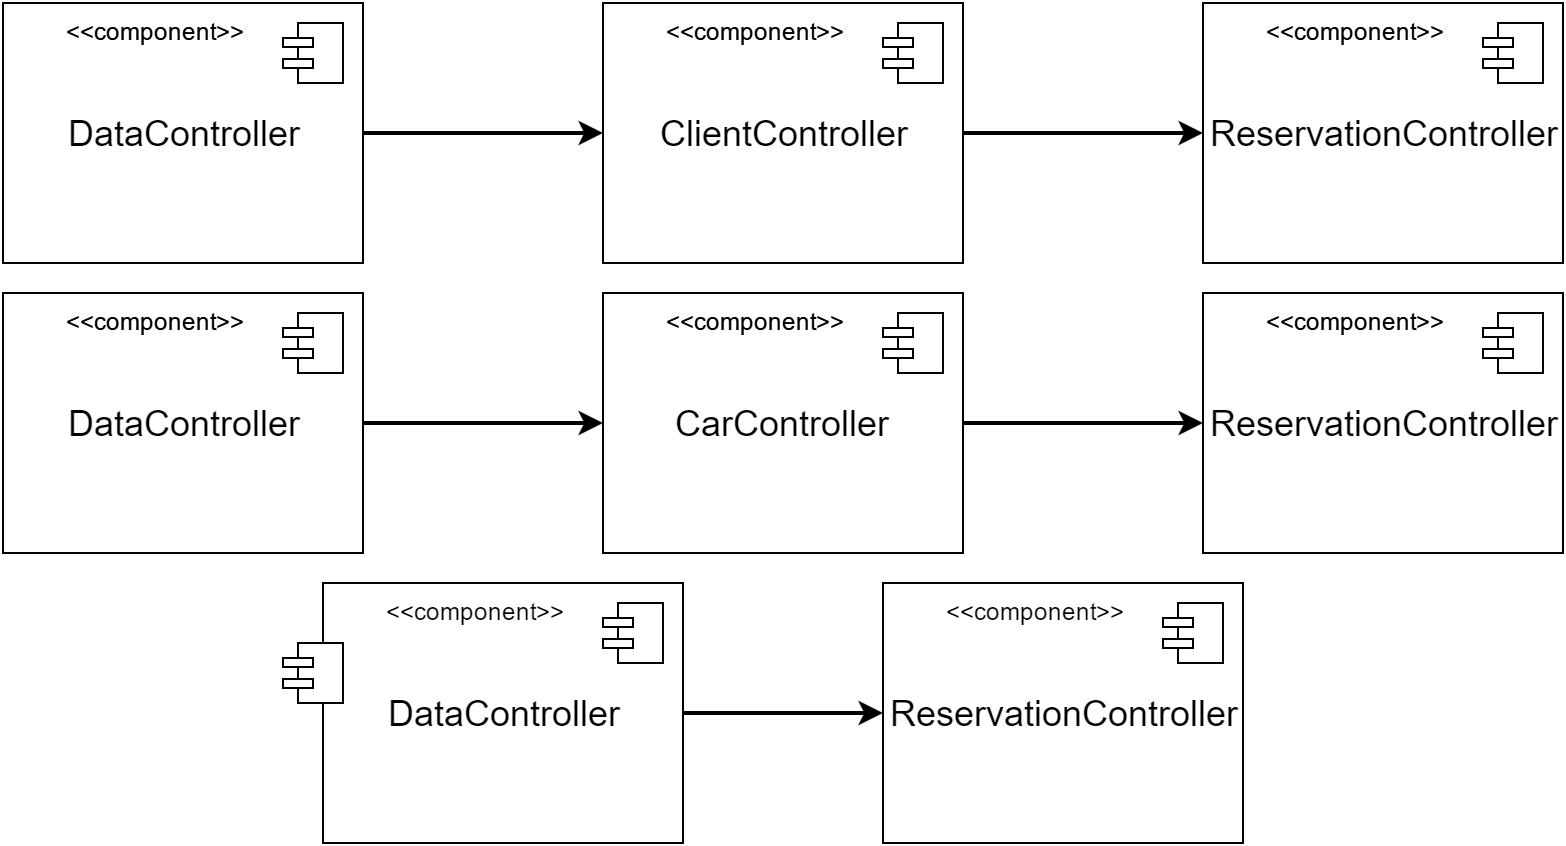

The diagram above was exported from draw.io. Its source (the exported page's mxGraphModel, read from the mxfile embedded in the PNG):
<mxGraphModel dx="1426" dy="683" grid="1" gridSize="10" guides="1" tooltips="1" connect="1" arrows="1" fold="1" page="1" pageScale="1" pageWidth="826" pageHeight="1169" background="#ffffff" math="0" shadow="0">
  <root>
    <mxCell id="0" />
    <mxCell id="1" parent="0" />
    <mxCell id="2" value="" style="group" parent="1" vertex="1" connectable="0">
      <mxGeometry x="23" y="385" width="180" height="130" as="geometry" />
    </mxCell>
    <mxCell id="3" value="&lt;span style=&quot;font-size: 18px&quot;&gt;DataController&lt;/span&gt;" style="whiteSpace=wrap;html=1;strokeWidth=1;fillColor=none;gradientColor=#ffffff;" parent="2" vertex="1">
      <mxGeometry width="180" height="130" as="geometry" />
    </mxCell>
    <mxCell id="4" value="" style="html=1;whiteSpace=wrap;fillColor=#ffffff;strokeColor=#000000;shape=mxgraph.archimate3.component;" parent="2" vertex="1">
      <mxGeometry x="140" y="10" width="30" height="30" as="geometry" />
    </mxCell>
    <mxCell id="5" value="&amp;lt;&amp;lt;component&amp;gt;&amp;gt;" style="text;html=1;resizable=0;points=[];autosize=1;align=left;verticalAlign=top;spacingTop=-4;" parent="2" vertex="1">
      <mxGeometry x="30" y="5" width="100" height="20" as="geometry" />
    </mxCell>
    <mxCell id="7" value="" style="html=1;whiteSpace=wrap;fillColor=#ffffff;strokeColor=#000000;shape=mxgraph.archimate3.component;" parent="1" vertex="1">
      <mxGeometry x="163" y="395" width="30" height="30" as="geometry" />
    </mxCell>
    <mxCell id="8" value="&amp;lt;&amp;lt;component&amp;gt;&amp;gt;" style="text;html=1;resizable=0;points=[];autosize=1;align=left;verticalAlign=top;spacingTop=-4;" parent="1" vertex="1">
      <mxGeometry x="53" y="390" width="100" height="20" as="geometry" />
    </mxCell>
    <mxCell id="9" value="" style="group" parent="1" vertex="1" connectable="0">
      <mxGeometry x="323" y="385" width="180" height="130" as="geometry" />
    </mxCell>
    <mxCell id="10" value="&lt;font style=&quot;font-size: 18px&quot;&gt;CarController&lt;/font&gt;" style="whiteSpace=wrap;html=1;strokeWidth=1;fillColor=none;gradientColor=#ffffff;" parent="9" vertex="1">
      <mxGeometry width="180" height="130" as="geometry" />
    </mxCell>
    <mxCell id="11" value="" style="html=1;whiteSpace=wrap;fillColor=#ffffff;strokeColor=#000000;shape=mxgraph.archimate3.component;" parent="9" vertex="1">
      <mxGeometry x="140" y="10" width="30" height="30" as="geometry" />
    </mxCell>
    <mxCell id="12" value="&amp;lt;&amp;lt;component&amp;gt;&amp;gt;" style="text;html=1;resizable=0;points=[];autosize=1;align=left;verticalAlign=top;spacingTop=-4;" parent="9" vertex="1">
      <mxGeometry x="30" y="5" width="100" height="20" as="geometry" />
    </mxCell>
    <mxCell id="14" value="" style="html=1;whiteSpace=wrap;fillColor=#ffffff;strokeColor=#000000;shape=mxgraph.archimate3.component;" parent="1" vertex="1">
      <mxGeometry x="463" y="395" width="30" height="30" as="geometry" />
    </mxCell>
    <mxCell id="15" value="&amp;lt;&amp;lt;component&amp;gt;&amp;gt;" style="text;html=1;resizable=0;points=[];autosize=1;align=left;verticalAlign=top;spacingTop=-4;" parent="1" vertex="1">
      <mxGeometry x="353" y="390" width="100" height="20" as="geometry" />
    </mxCell>
    <mxCell id="17" value="" style="group" parent="1" vertex="1" connectable="0">
      <mxGeometry x="623" y="385" width="180" height="130" as="geometry" />
    </mxCell>
    <mxCell id="18" value="&lt;font style=&quot;font-size: 18px&quot;&gt;ReservationController&lt;/font&gt;" style="whiteSpace=wrap;html=1;strokeWidth=1;fillColor=none;gradientColor=#ffffff;" parent="17" vertex="1">
      <mxGeometry width="180" height="130" as="geometry" />
    </mxCell>
    <mxCell id="19" value="" style="html=1;whiteSpace=wrap;fillColor=#ffffff;strokeColor=#000000;shape=mxgraph.archimate3.component;" parent="17" vertex="1">
      <mxGeometry x="140" y="10" width="30" height="30" as="geometry" />
    </mxCell>
    <mxCell id="20" value="&amp;lt;&amp;lt;component&amp;gt;&amp;gt;" style="text;html=1;resizable=0;points=[];autosize=1;align=left;verticalAlign=top;spacingTop=-4;" parent="17" vertex="1">
      <mxGeometry x="30" y="5" width="100" height="20" as="geometry" />
    </mxCell>
    <mxCell id="22" value="" style="html=1;whiteSpace=wrap;fillColor=#ffffff;strokeColor=#000000;shape=mxgraph.archimate3.component;" parent="1" vertex="1">
      <mxGeometry x="763" y="395" width="30" height="30" as="geometry" />
    </mxCell>
    <mxCell id="23" value="&amp;lt;&amp;lt;component&amp;gt;&amp;gt;" style="text;html=1;resizable=0;points=[];autosize=1;align=left;verticalAlign=top;spacingTop=-4;" parent="1" vertex="1">
      <mxGeometry x="653" y="390" width="100" height="20" as="geometry" />
    </mxCell>
    <mxCell id="26" style="edgeStyle=orthogonalEdgeStyle;rounded=0;html=1;startArrow=classic;startFill=1;endArrow=none;endFill=0;jettySize=auto;orthogonalLoop=1;strokeColor=#000000;strokeWidth=2;" edge="1" parent="1" source="18" target="10">
      <mxGeometry relative="1" as="geometry" />
    </mxCell>
    <mxCell id="27" style="edgeStyle=orthogonalEdgeStyle;rounded=0;html=1;startArrow=classic;startFill=1;endArrow=none;endFill=0;jettySize=auto;orthogonalLoop=1;strokeColor=#000000;strokeWidth=2;" edge="1" parent="1" source="10" target="3">
      <mxGeometry relative="1" as="geometry" />
    </mxCell>
    <mxCell id="28" value="" style="group" vertex="1" connectable="0" parent="1">
      <mxGeometry x="23" y="240" width="180" height="130" as="geometry" />
    </mxCell>
    <mxCell id="29" value="&lt;span style=&quot;font-size: 18px&quot;&gt;DataController&lt;/span&gt;" style="whiteSpace=wrap;html=1;strokeWidth=1;fillColor=none;gradientColor=#ffffff;" vertex="1" parent="28">
      <mxGeometry width="180" height="130" as="geometry" />
    </mxCell>
    <mxCell id="30" value="" style="html=1;whiteSpace=wrap;fillColor=#ffffff;strokeColor=#000000;shape=mxgraph.archimate3.component;" vertex="1" parent="28">
      <mxGeometry x="140" y="10" width="30" height="30" as="geometry" />
    </mxCell>
    <mxCell id="31" value="&amp;lt;&amp;lt;component&amp;gt;&amp;gt;" style="text;html=1;resizable=0;points=[];autosize=1;align=left;verticalAlign=top;spacingTop=-4;" vertex="1" parent="28">
      <mxGeometry x="30" y="5" width="100" height="20" as="geometry" />
    </mxCell>
    <mxCell id="32" value="" style="html=1;whiteSpace=wrap;fillColor=#ffffff;strokeColor=#000000;shape=mxgraph.archimate3.component;" vertex="1" parent="1">
      <mxGeometry x="163" y="250" width="30" height="30" as="geometry" />
    </mxCell>
    <mxCell id="33" value="&amp;lt;&amp;lt;component&amp;gt;&amp;gt;" style="text;html=1;resizable=0;points=[];autosize=1;align=left;verticalAlign=top;spacingTop=-4;" vertex="1" parent="1">
      <mxGeometry x="53" y="245" width="100" height="20" as="geometry" />
    </mxCell>
    <mxCell id="34" value="" style="group" vertex="1" connectable="0" parent="1">
      <mxGeometry x="323" y="240" width="180" height="130" as="geometry" />
    </mxCell>
    <mxCell id="35" value="&lt;font style=&quot;font-size: 18px&quot;&gt;ClientController&lt;/font&gt;" style="whiteSpace=wrap;html=1;strokeWidth=1;fillColor=none;gradientColor=#ffffff;" vertex="1" parent="34">
      <mxGeometry width="180" height="130" as="geometry" />
    </mxCell>
    <mxCell id="36" value="" style="html=1;whiteSpace=wrap;fillColor=#ffffff;strokeColor=#000000;shape=mxgraph.archimate3.component;" vertex="1" parent="34">
      <mxGeometry x="140" y="10" width="30" height="30" as="geometry" />
    </mxCell>
    <mxCell id="37" value="&amp;lt;&amp;lt;component&amp;gt;&amp;gt;" style="text;html=1;resizable=0;points=[];autosize=1;align=left;verticalAlign=top;spacingTop=-4;" vertex="1" parent="34">
      <mxGeometry x="30" y="5" width="100" height="20" as="geometry" />
    </mxCell>
    <mxCell id="38" value="" style="html=1;whiteSpace=wrap;fillColor=#ffffff;strokeColor=#000000;shape=mxgraph.archimate3.component;" vertex="1" parent="1">
      <mxGeometry x="463" y="250" width="30" height="30" as="geometry" />
    </mxCell>
    <mxCell id="39" value="&amp;lt;&amp;lt;component&amp;gt;&amp;gt;" style="text;html=1;resizable=0;points=[];autosize=1;align=left;verticalAlign=top;spacingTop=-4;" vertex="1" parent="1">
      <mxGeometry x="353" y="245" width="100" height="20" as="geometry" />
    </mxCell>
    <mxCell id="40" value="" style="group" vertex="1" connectable="0" parent="1">
      <mxGeometry x="623" y="240" width="180" height="130" as="geometry" />
    </mxCell>
    <mxCell id="41" value="&lt;font style=&quot;font-size: 18px&quot;&gt;ReservationController&lt;/font&gt;" style="whiteSpace=wrap;html=1;strokeWidth=1;fillColor=none;gradientColor=#ffffff;" vertex="1" parent="40">
      <mxGeometry width="180" height="130" as="geometry" />
    </mxCell>
    <mxCell id="42" value="" style="html=1;whiteSpace=wrap;fillColor=#ffffff;strokeColor=#000000;shape=mxgraph.archimate3.component;" vertex="1" parent="40">
      <mxGeometry x="140" y="10" width="30" height="30" as="geometry" />
    </mxCell>
    <mxCell id="43" value="&amp;lt;&amp;lt;component&amp;gt;&amp;gt;" style="text;html=1;resizable=0;points=[];autosize=1;align=left;verticalAlign=top;spacingTop=-4;" vertex="1" parent="40">
      <mxGeometry x="30" y="5" width="100" height="20" as="geometry" />
    </mxCell>
    <mxCell id="44" value="" style="html=1;whiteSpace=wrap;fillColor=#ffffff;strokeColor=#000000;shape=mxgraph.archimate3.component;" vertex="1" parent="1">
      <mxGeometry x="763" y="250" width="30" height="30" as="geometry" />
    </mxCell>
    <mxCell id="45" value="&amp;lt;&amp;lt;component&amp;gt;&amp;gt;" style="text;html=1;resizable=0;points=[];autosize=1;align=left;verticalAlign=top;spacingTop=-4;" vertex="1" parent="1">
      <mxGeometry x="653" y="245" width="100" height="20" as="geometry" />
    </mxCell>
    <mxCell id="46" style="edgeStyle=orthogonalEdgeStyle;rounded=0;html=1;startArrow=classic;startFill=1;endArrow=none;endFill=0;jettySize=auto;orthogonalLoop=1;strokeColor=#000000;strokeWidth=2;" edge="1" source="41" target="35" parent="1">
      <mxGeometry x="503" y="305" as="geometry" />
    </mxCell>
    <mxCell id="47" style="edgeStyle=orthogonalEdgeStyle;rounded=0;html=1;startArrow=classic;startFill=1;endArrow=none;endFill=0;jettySize=auto;orthogonalLoop=1;strokeColor=#000000;strokeWidth=2;" edge="1" source="35" target="29" parent="1">
      <mxGeometry x="203" y="305" as="geometry" />
    </mxCell>
    <mxCell id="48" value="" style="group" vertex="1" connectable="0" parent="1">
      <mxGeometry x="183" y="530" width="180" height="130" as="geometry" />
    </mxCell>
    <mxCell id="49" value="&lt;span style=&quot;font-size: 18px&quot;&gt;DataController&lt;/span&gt;" style="whiteSpace=wrap;html=1;strokeWidth=1;fillColor=none;gradientColor=#ffffff;" vertex="1" parent="48">
      <mxGeometry width="180" height="130" as="geometry" />
    </mxCell>
    <mxCell id="50" value="" style="html=1;whiteSpace=wrap;fillColor=#ffffff;strokeColor=#000000;shape=mxgraph.archimate3.component;" vertex="1" parent="48">
      <mxGeometry x="140" y="10" width="30" height="30" as="geometry" />
    </mxCell>
    <mxCell id="51" value="&amp;lt;&amp;lt;component&amp;gt;&amp;gt;" style="text;html=1;resizable=0;points=[];autosize=1;align=left;verticalAlign=top;spacingTop=-4;" vertex="1" parent="48">
      <mxGeometry x="30" y="5" width="100" height="20" as="geometry" />
    </mxCell>
    <mxCell id="52" value="" style="html=1;whiteSpace=wrap;fillColor=#ffffff;strokeColor=#000000;shape=mxgraph.archimate3.component;" vertex="1" parent="1">
      <mxGeometry x="163" y="560" width="30" height="30" as="geometry" />
    </mxCell>
    <mxCell id="60" value="" style="group" vertex="1" connectable="0" parent="1">
      <mxGeometry x="463" y="530" width="180" height="130" as="geometry" />
    </mxCell>
    <mxCell id="61" value="&lt;font style=&quot;font-size: 18px&quot;&gt;ReservationController&lt;/font&gt;" style="whiteSpace=wrap;html=1;strokeWidth=1;fillColor=none;gradientColor=#ffffff;" vertex="1" parent="60">
      <mxGeometry width="180" height="130" as="geometry" />
    </mxCell>
    <mxCell id="62" value="" style="html=1;whiteSpace=wrap;fillColor=#ffffff;strokeColor=#000000;shape=mxgraph.archimate3.component;" vertex="1" parent="60">
      <mxGeometry x="140" y="10" width="30" height="30" as="geometry" />
    </mxCell>
    <mxCell id="63" value="&amp;lt;&amp;lt;component&amp;gt;&amp;gt;" style="text;html=1;resizable=0;points=[];autosize=1;align=left;verticalAlign=top;spacingTop=-4;" vertex="1" parent="60">
      <mxGeometry x="30" y="5" width="100" height="20" as="geometry" />
    </mxCell>
    <mxCell id="68" style="edgeStyle=orthogonalEdgeStyle;rounded=0;html=1;startArrow=classic;startFill=1;endArrow=none;endFill=0;jettySize=auto;orthogonalLoop=1;strokeColor=#000000;strokeWidth=2;" edge="1" parent="1" source="61" target="49">
      <mxGeometry relative="1" as="geometry" />
    </mxCell>
  </root>
</mxGraphModel>